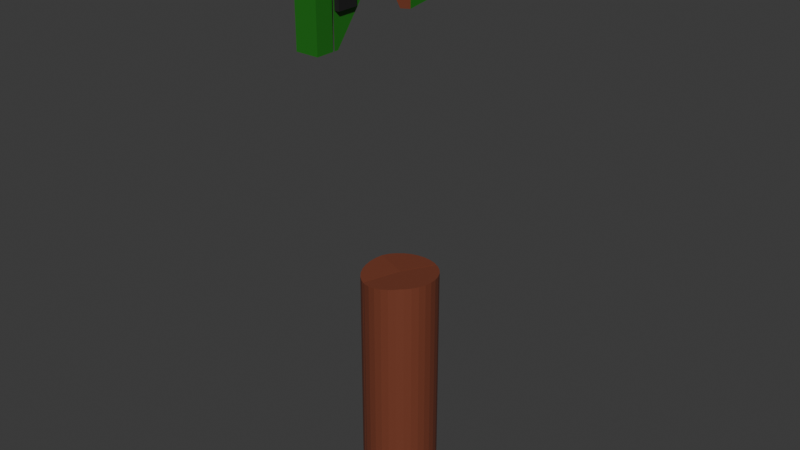 # Source: RAMmer_kaputt.blend  (saved by Blender 4.3.34; exported with 4.5.12 LTS)
import bpy
from mathutils import Matrix  # noqa: F401  (used for matrix-valued properties, if any)

bpy.ops.wm.read_factory_settings(use_empty=True)
scene = bpy.context.scene
scene.name = 'Scene'

# ---- collections
col_collection = bpy.data.collections.new('Collection'); scene.collection.children.link(col_collection)

# ---- materials (node trees are filled in below, after node groups)
mat_tree = bpy.data.materials.new('Tree')
mat_tree.diffuse_color = (0.1893, 0.04919, 0.02454, 1.0)
mat_green = bpy.data.materials.new('green')
mat_green.diffuse_color = (0.1254, 0.8, 0.06819, 1.0)
mat_gold = bpy.data.materials.new('gold')
mat_gold.diffuse_color = (0.8, 0.7429, 0.07013, 1.0)
mat_black = bpy.data.materials.new('black')
mat_black.diffuse_color = (0.03036, 0.03036, 0.03036, 1.0)

# ---- material node trees
mat_tree.use_nodes = True; mat_tree.node_tree.nodes.clear()
_N = mat_tree.node_tree.nodes; _L = mat_tree.node_tree.links
n0 = _N.new('ShaderNodeBsdfPrincipled'); n0.name = 'Principled BSDF'; n0.location = (10, 300)
n0.inputs[0].default_value = (0.1893, 0.04919, 0.02454, 1.0)
n1 = _N.new('ShaderNodeOutputMaterial'); n1.name = 'Material Output'; n1.location = (300, 300)
_L.new(n0.outputs[0], n1.inputs[0])
n1.is_active_output = True
mat_green.use_nodes = True; mat_green.node_tree.nodes.clear()
_N = mat_green.node_tree.nodes; _L = mat_green.node_tree.links
n0 = _N.new('ShaderNodeBsdfPrincipled'); n0.name = 'Principled BSDF'; n0.location = (10, 300)
n0.inputs[0].default_value = (0.02218, 0.1766, 0.01558, 1.0)
n0.inputs[2].default_value = 0.1147
n1 = _N.new('ShaderNodeOutputMaterial'); n1.name = 'Material Output'; n1.location = (300, 300)
_L.new(n0.outputs[0], n1.inputs[0])
n1.is_active_output = True
mat_gold.use_nodes = True; mat_gold.node_tree.nodes.clear()
_N = mat_gold.node_tree.nodes; _L = mat_gold.node_tree.links
n0 = _N.new('ShaderNodeBsdfPrincipled'); n0.name = 'Principled BSDF'; n0.location = (10, 300)
n0.inputs[0].default_value = (0.8002, 0.6055, 0.01245, 1.0)
n0.inputs[1].default_value = 0.4312
n0.inputs[2].default_value = 0.2339
n1 = _N.new('ShaderNodeOutputMaterial'); n1.name = 'Material Output'; n1.location = (300, 300)
_L.new(n0.outputs[0], n1.inputs[0])
n1.is_active_output = True
mat_black.use_nodes = True; mat_black.node_tree.nodes.clear()
_N = mat_black.node_tree.nodes; _L = mat_black.node_tree.links
n0 = _N.new('ShaderNodeBsdfPrincipled'); n0.name = 'Principled BSDF'; n0.location = (10, 300)
n0.inputs[0].default_value = (0.009334, 0.009334, 0.009334, 1.0)
n0.inputs[2].default_value = 0.7294
n1 = _N.new('ShaderNodeOutputMaterial'); n1.name = 'Material Output'; n1.location = (300, 300)
_L.new(n0.outputs[0], n1.inputs[0])
n1.is_active_output = True

# ---- world
world_world = bpy.data.worlds.new('World'); scene.world = world_world
world_world.use_nodes = True; world_world.node_tree.nodes.clear()
_N = world_world.node_tree.nodes; _L = world_world.node_tree.links
n0 = _N.new('ShaderNodeOutputWorld'); n0.name = 'World Output'; n0.location = (300, 300)
n1 = _N.new('ShaderNodeBackground'); n1.name = 'Background'; n1.location = (10, 300)
n1.inputs[0].default_value = (0.05088, 0.05088, 0.05088, 1.0)
_L.new(n1.outputs[0], n0.inputs[0])
n0.is_active_output = True
world_world.color = (0.05088, 0.05088, 0.05088)
world_world.sun_shadow_jitter_overblur = 0.0

# ---- meshes
me_rammer_rigid_cell_010 = bpy.data.meshes.new('RAMmer-rigid_cell.010')
me_rammer_rigid_cell_010.from_pydata([(-0.0147, -0.1143, -0.1178), (-0.04291, 0.1472, 0.09022), (0.00898, 0.1472, 0.09022), (-0.04696, 0.1877, 0.09022), (0.01304, 0.1877, 0.09022), (-0.04291, 0.1472, 0.1168), (0.00898, 0.1472, 0.1168), (0.01304, 0.0241, 0.09022), (0.01304, 0.1332, 0.02193), (0.01304, 0.07864, 0.02193), (0.01304, 0.0241, 0.02193), (0.01304, -0.03045, 0.02193), (0.01304, -0.08499, 0.02193), (0.01304, 0.07864, -0.06392), (0.01304, 0.0241, -0.06392), (0.01304, -0.03045, -0.06392), (0.01304, -0.08499, -0.06392), (0.02794, -0.08499, 0.02193), (0.02794, -0.08499, -0.06392), (0.02734, 0.0241, 0.02193), (0.02734, -0.03045, 0.02193), (0.02734, 0.0241, -0.06392), (0.02734, -0.03045, -0.06392), (0.02691, 0.1332, 0.02193), (0.02691, 0.07864, 0.02193), (0.02691, 0.07864, -0.06392), (-0.04696, -0.117, -0.06213), (-0.04696, -0.108, -0.07392), (-0.04696, -0.1169, 0.04321), (-0.04696, -0.0914, 0.07982), (0.01304, -0.1118, 0.0506), (0.01304, -0.09481, 0.07501), (-0.04291, -0.08407, 0.09022), (-0.04291, -0.06536, 0.1168), (0.00898, -0.0841, 0.09022), (-0.01837, -0.06537, 0.1168), (0.00898, -0.07192, 0.1075), (-0.04696, -0.09216, -0.09387), (0.01304, -0.112, -0.1146), (0.01304, -0.1119, -0.06392), (0.01304, -0.1118, 0.02193), (0.02794, -0.1107, -0.06392), (0.02794, -0.1106, 0.02193), (-0.04696, -0.07425, -0.1159), (-0.04696, -0.06425, -0.1146), (0.01304, -0.0767, -0.11), (0.00898, -0.06534, 0.1168), (-0.04696, -0.04678, -0.1123), (-0.04696, 0.1877, 0.03635), (0.02691, 0.111, -0.06392), (0.02691, 0.1332, -0.04986), (0.01304, 0.1877, -0.005587), (0.01304, 0.04922, -0.0934), (0.01304, 0.09572, -0.06392), (0.01304, 0.1332, -0.04017), (-0.04696, -0.117, -0.06213), (-0.04696, -0.108, -0.07392), (0.01304, -0.1118, 0.0506), (0.01304, -0.09481, 0.07501), (-0.04696, -0.1169, 0.04321), (-0.04696, -0.0914, 0.07982), (0.00898, -0.0841, 0.09022), (0.00898, -0.07192, 0.1075), (-0.04291, -0.06536, 0.1168), (-0.01837, -0.06537, 0.1168), (-0.04291, -0.08407, 0.09022), (-0.04696, -0.09216, -0.09387), (0.01304, -0.1119, -0.06392), (0.02794, -0.1107, -0.06392), (0.02794, -0.1106, 0.02193), (0.01304, -0.1118, 0.02193), (0.01304, -0.112, -0.1146), (-0.04696, -0.07425, -0.1159), (-0.04696, -0.06425, -0.1146), (0.01304, -0.0767, -0.11), (0.00898, -0.06534, 0.1168), (0.02691, 0.111, -0.06392), (0.02691, 0.1332, -0.04986), (0.01304, 0.09572, -0.06392), (0.01304, 0.04922, -0.0934), (-0.04696, -0.04678, -0.1123), (-0.04696, 0.1877, 0.03635), (0.01304, 0.1877, -0.005587), (0.01304, 0.1332, -0.04017)], [], [(0, 55, 56), (58, 60, 59, 57), (34, 62, 64, 63, 65, 60, 58), (66, 0, 56), (66, 72, 0), (71, 0, 72, 73, 74), (64, 62, 75), (76, 78, 79, 80, 81, 82, 83, 77), (74, 73, 80, 79), (4, 51, 48, 3), (2, 1, 5, 6), (37, 27, 26, 28, 29, 32, 3, 48, 47, 44, 43), (33, 5, 1, 32), (8, 9, 24, 23), (10, 11, 20, 19), (16, 12, 17, 18), (12, 11, 10, 7, 61, 31, 30, 40), (1, 2, 61, 7, 4, 3, 32), (2, 6, 46, 36, 61), (5, 33, 35, 46, 6), (14, 15, 11, 12, 16, 39, 38, 45, 52, 53, 13, 9, 8, 54, 51, 4, 7, 10), (68, 69, 70, 57, 59, 55, 0, 71, 67), (41, 18, 17, 42), (39, 16, 18, 41), (42, 17, 12, 40), (21, 19, 20, 22), (14, 10, 19, 21), (15, 14, 21, 22), (11, 15, 22, 20), (50, 23, 24, 25, 49), (23, 50, 54, 8), (25, 13, 53, 49), (9, 13, 25, 24)])
me_rammer_rigid_cell_010.polygons.foreach_set('material_index', [0, 0, 0, 0, 0, 0, 0, 0, 0, 1, 2, 1, 2, 3, 3, 3, 1, 1, 2, 2, 1, 0, 3, 3, 3, 3, 3, 3, 3, 3, 3, 3, 3])
_k = set([(26, 27), (26, 28), (27, 37), (28, 29), (29, 32), (30, 31), (30, 40), (31, 61), (32, 33), (33, 35), (34, 58), (34, 62), (35, 46), (36, 46), (36, 61), (37, 43), (38, 39), (38, 45), (39, 41), (40, 42), (41, 42), (43, 44), (44, 47), (45, 52), (47, 48), (48, 51), (49, 50), (49, 53), (50, 54), (51, 54), (52, 53), (55, 56), (55, 59), (56, 66), (57, 58), (57, 70), (59, 60), (60, 65), (62, 75), (63, 64), (63, 65), (64, 75), (66, 72), (67, 68), (67, 71), (68, 69), (69, 70), (71, 74), (72, 73), (73, 80), (74, 79), (76, 77), (76, 78), (77, 83), (78, 79), (80, 81), (81, 82), (82, 83)])
me_rammer_rigid_cell_010.attributes.new('sharp_edge', 'BOOLEAN', 'EDGE').data.foreach_set('value', [ (min(e.vertices), max(e.vertices)) in _k for e in me_rammer_rigid_cell_010.edges])
_uv = me_rammer_rigid_cell_010.uv_layers.new(name='UVMap')
_uv.uv.foreach_set('vector', [0.0, 0.0, 0.3613, 0.0, 0.2115, 0.2115, 1.0, 0.3999, 1.0, 0.5996, 0.2405, 0.0, 0.4934, 0.0, 0.4134, 0.2222, 0.4134, 0.0, 0.5044, 0.0, 0.5861, 0.1069, 0.5996, 0.466, 0.5996, 0.5996, 0.3999, 0.3999, 0.7875, 0.0, 1.0, 0.0, 1.0, 0.2115, 0.7875, 0.7875, 1.0, 0.2305, 1.0, 1.0, 1.0, 0.8128, 1.0, 1.0, 0.2305, 0.2305, 0.05085, 0.0, 0.3664, 0.0, 1.0, 0.4956, 1.0, 0.5866, 0.9084, 0.4949, 0.506, 0.08307, 0.5714, 0.09755, 0.6288, 0.0, 0.9485, 0.0, 0.6591, 0.492, 0.4579, 0.2906, 0.5252, 0.1762, 0.4787, 0.1296, 0.3664, 0.3664, 0.05085, 0.05085, 0.05151, 0.0, 0.3712, 0.0, 0.625, 0.5, 0.48, 0.5, 0.5264, 0.25, 0.625, 0.25, 0.6419, 0.5169, 0.8581, 0.5169, 0.8581, 0.5169, 0.6419, 0.5169, 0.4157, 0.1334, 0.4302, 0.1268, 0.4388, 0.123, 0.539, 0.1231, 0.606, 0.1337, 0.625, 0.1367, 0.625, 0.25, 0.5264, 0.25, 0.4023, 0.1523, 0.4006, 0.145, 0.3996, 0.1408, 0.8581, 0.6055, 0.8581, 0.5169, 0.8581, 0.5169, 0.8581, 0.6133, 0.5, 0.5227, 0.5, 0.5455, 0.5, 0.5455, 0.5, 0.5227, 0.5, 0.5682, 0.5, 0.5909, 0.5, 0.5909, 0.5, 0.5682, 0.4375, 0.6136, 0.5, 0.6136, 0.5, 0.6136, 0.4375, 0.6136, 0.5, 0.6136, 0.5, 0.5909, 0.5, 0.5682, 0.625, 0.5682, 0.625, 0.6133, 0.5972, 0.6177, 0.5525, 0.6248, 0.5, 0.6248, 0.8581, 0.5169, 0.6419, 0.5169, 0.625, 0.6133, 0.625, 0.5682, 0.625, 0.5, 0.875, 0.5, 0.8581, 0.6133, 0.6419, 0.5169, 0.6419, 0.5169, 0.6419, 0.6054, 0.6419, 0.6082, 0.6419, 0.6133, 0.8581, 0.5169, 0.8581, 0.6055, 0.7559, 0.6055, 0.6419, 0.6054, 0.6419, 0.5169, 0.4375, 0.5682, 0.4375, 0.5909, 0.5, 0.5909, 0.5, 0.6136, 0.4375, 0.6136, 0.4375, 0.6249, 0.4006, 0.6249, 0.404, 0.6102, 0.416, 0.5577, 0.4375, 0.5383, 0.4375, 0.5455, 0.5, 0.5455, 0.5, 0.5227, 0.4548, 0.5227, 0.48, 0.5, 0.625, 0.5, 0.625, 0.5682, 0.5, 0.5682, 0.7094, 0.7055, 0.5134, 0.1849, 0.572, 0.1738, 0.5066, 0.0, 0.7595, 0.0, 1.0, 0.6387, 1.0, 1.0, 0.8128, 0.8128, 0.768, 0.6943, 0.4375, 0.6243, 0.4375, 0.6136, 0.5, 0.6136, 0.5, 0.6243, 0.4375, 0.6249, 0.4375, 0.6136, 0.4375, 0.6136, 0.4375, 0.6243, 0.5, 0.6243, 0.5, 0.6136, 0.5, 0.6136, 0.5, 0.6248, 0.4375, 0.5682, 0.5, 0.5682, 0.5, 0.5909, 0.4375, 0.5909, 0.4375, 0.5682, 0.5, 0.5682, 0.5, 0.5682, 0.4375, 0.5682, 0.4375, 0.5909, 0.4375, 0.5682, 0.4375, 0.5682, 0.4375, 0.5909, 0.5, 0.5909, 0.4375, 0.5909, 0.4375, 0.5909, 0.5, 0.5909, 0.4477, 0.5227, 0.5, 0.5227, 0.5, 0.5455, 0.4375, 0.5455, 0.4375, 0.532, 0.5, 0.5227, 0.4477, 0.5227, 0.4548, 0.5227, 0.5, 0.5227, 0.4375, 0.5455, 0.4375, 0.5455, 0.4375, 0.5383, 0.4375, 0.532, 0.5, 0.5455, 0.4375, 0.5455, 0.4375, 0.5455, 0.5, 0.5455])
me_rammer_rigid_cell_010.materials.append(mat_tree)
me_rammer_rigid_cell_010.materials.append(mat_green)
me_rammer_rigid_cell_010.materials.append(mat_gold)
me_rammer_rigid_cell_010.materials.append(mat_black)
me_rammer_rigid_cell_010.update()
me_rammer_rigid_cell_010.normals_split_custom_set([tuple(v) for v in zip(*[iter([-0.6991, -0.5691, -0.4329, -0.6991, -0.5691, -0.4329, -0.6991, -0.5691, -0.4329, -0.0009007, -0.8205, 0.5716, -0.0009007, -0.8205, 0.5716, -0.0009007, -0.8205, 0.5716, -0.0009007, -0.8205, 0.5716, -0.0003991, -0.8176, 0.5758, -0.0003991, -0.8176, 0.5758, -0.0003991, -0.8176, 0.5758, -0.0003991, -0.8176, 0.5758, -0.0003991, -0.8176, 0.5758, -0.0003991, -0.8176, 0.5758, -0.0003991, -0.8176, 0.5758, -0.7064, -0.554, -0.4405, -0.7064, -0.554, -0.4405, -0.7064, -0.554, -0.4405, -0.707, -0.5489, -0.4459, -0.707, -0.5489, -0.4459, -0.707, -0.5489, -0.4459, 0.1024, 0.1275, -0.9865, 0.1024, 0.1275, -0.9865, 0.1024, 0.1275, -0.9865, 0.1024, 0.1275, -0.9865, 0.1024, 0.1275, -0.9865, 0.001028, -0.8156, 0.5786, 0.001028, -0.8156, 0.5786, 0.001028, -0.8156, 0.5786, -0.5083, 0.4611, -0.7273, -0.5083, 0.4611, -0.7273, -0.5083, 0.4611, -0.7273, -0.5083, 0.4611, -0.7273, -0.5083, 0.4611, -0.7273, -0.5083, 0.4611, -0.7273, -0.5083, 0.4611, -0.7273, -0.5083, 0.4611, -0.7273, 0.1029, 0.1301, -0.9861, 0.1029, 0.1301, -0.9861, 0.1029, 0.1301, -0.9861, 0.1029, 0.1301, -0.9861, 0.0, 1.0, 0.0, 0.0, 1.0, 0.0, 0.0, 1.0, 0.0, 0.0, 1.0, 0.0, 0.0, 1.0, 0.0, 0.0, 1.0, 0.0, 0.0, 1.0, 0.0, 0.0, 1.0, 0.0, -0.9999, -0.0004956, 0.0133, -0.9999, -0.0004956, 0.0133, -0.9999, -0.0004956, 0.0133, -0.9999, -0.0004956, 0.0133, -0.9999, -0.0004956, 0.0133, -0.9999, -0.0004956, 0.0133, -0.9999, -0.0004956, 0.0133, -0.9999, -0.0004956, 0.0133, -0.9999, -0.0004956, 0.0133, -0.9999, -0.0004956, 0.0133, -0.9999, -0.0004956, 0.0133, -1.0, 0.0, 0.0, -1.0, 0.0, 0.0, -1.0, 0.0, 0.0, -1.0, 0.0, 0.0, 0.0, 0.0, 1.0, 0.0, 0.0, 1.0, 0.0, 0.0, 1.0, 0.0, 0.0, 1.0, 0.0, 0.0, 1.0, 0.0, 0.0, 1.0, 0.0, 0.0, 1.0, 0.0, 0.0, 1.0, 0.0, 1.0, 0.0, 0.0, 1.0, 0.0, 0.0, 1.0, 0.0, 0.0, 1.0, 0.0, 0.9996, -0.003531, 0.02761, 0.9996, -0.003531, 0.02761, 0.9996, -0.003531, 0.02761, 0.9996, -0.003531, 0.02761, 0.9996, -0.003531, 0.02761, 0.9996, -0.003531, 0.02761, 0.9996, -0.003531, 0.02761, 0.9996, -0.003531, 0.02761, 0.0, 0.0, 1.0, 0.0, 0.0, 1.0, 0.0, 0.0, 1.0, 0.0, 0.0, 1.0, 0.0, 0.0, 1.0, 0.0, 0.0, 1.0, 0.0, 0.0, 1.0, 1.0, 0.0, 0.0, 1.0, 0.0, 0.0, 1.0, 0.0, 0.0, 1.0, 0.0, 0.0, 1.0, 0.0, 0.0, 0.0, 0.0, 1.0, 0.0, 0.0, 1.0, 0.0, 0.0, 1.0, 0.0, 0.0, 1.0, 0.0, 0.0, 1.0, 1.0, 0.0, 0.0, 1.0, 0.0, 0.0, 1.0, 0.0, 0.0, 1.0, 0.0, 0.0, 1.0, 0.0, 0.0, 1.0, 0.0, 0.0, 1.0, 0.0, 0.0, 1.0, 0.0, 0.0, 1.0, 0.0, 0.0, 1.0, 0.0, 0.0, 1.0, 0.0, 0.0, 1.0, 0.0, 0.0, 1.0, 0.0, 0.0, 1.0, 0.0, 0.0, 1.0, 0.0, 0.0, 1.0, 0.0, 0.0, 1.0, 0.0, 0.0, 1.0, 0.0, 0.0, 0.08428, -0.9964, 0.0009227, 0.08428, -0.9964, 0.0009227, 0.08428, -0.9964, 0.0009227, 0.08428, -0.9964, 0.0009227, 0.08428, -0.9964, 0.0009227, 0.08428, -0.9964, 0.0009227, 0.08428, -0.9964, 0.0009227, 0.08428, -0.9964, 0.0009227, 0.08428, -0.9964, 0.0009227, 1.0, 0.0, 0.0, 1.0, 0.0, 0.0, 1.0, 0.0, 0.0, 1.0, 0.0, 0.0, -2.971e-07, 0.0, -1.0, -2.971e-07, 0.0, -1.0, -2.971e-07, 0.0, -1.0, -2.971e-07, 0.0, -1.0, 0.0, 0.0, 1.0, 0.0, 0.0, 1.0, 0.0, 0.0, 1.0, 0.0, 0.0, 1.0, 1.0, 0.0, 0.0, 1.0, 0.0, 0.0, 1.0, 0.0, 0.0, 1.0, 0.0, 0.0, 0.0, 1.0, 0.0, 0.0, 1.0, 0.0, 0.0, 1.0, 0.0, 0.0, 1.0, 0.0, 0.0, 0.0, -1.0, 0.0, 0.0, -1.0, 0.0, 0.0, -1.0, 0.0, 0.0, -1.0, 0.0, -1.0, 0.0, 0.0, -1.0, 0.0, 0.0, -1.0, 0.0, 0.0, -1.0, 0.0, 1.0, 5.143e-08, 0.0, 1.0, 5.143e-08, 0.0, 1.0, 5.143e-08, 0.0, 1.0, 5.143e-08, 0.0, 1.0, 5.143e-08, 0.0, 0.0, 1.0, 0.0, 0.0, 1.0, 0.0, 0.0, 1.0, 0.0, 0.0, 1.0, 0.0, -3.396e-07, 0.0, -1.0, -3.396e-07, 0.0, -1.0, -3.396e-07, 0.0, -1.0, -3.396e-07, 0.0, -1.0, 0.0, -1.0, 0.0, 0.0, -1.0, 0.0, 0.0, -1.0, 0.0, 0.0, -1.0, 0.0])] * 3)])
me_rammer_rigid_cell_011 = bpy.data.meshes.new('RAMmer-rigid_cell.011')
me_rammer_rigid_cell_011.from_pydata([(0.003991, 0.05709, 0.02755), (0.003991, 0.002544, 0.02755), (0.003991, -0.052, 0.02755), (0.003991, 0.002544, -0.05831), (0.003991, -0.052, -0.05831), (0.01626, 0.002544, 0.02755), (0.01626, -0.052, 0.02755), (0.01626, 0.002544, -0.05831), (0.01626, -0.052, -0.05831), (0.01774, 0.05709, 0.02755), (-0.05601, 0.009975, 0.07646), (-0.003947, -0.0476, 0.1224), (-0.05601, 0.08773, 0.01422), (-6.652e-05, -0.01442, 0.09583), (0.01774, 0.08175, 0.01881), (0.01774, 0.07083, 0.02755), (0.003991, 0.07088, 0.02755), (0.003991, -0.05629, 0.09583), (0.003991, -0.05565, -0.1442), (-6.652e-05, -0.05181, 0.09583), (-6.652e-05, -0.05188, 0.1224), (-0.05601, 0.01041, -0.0844), (-0.007704, -0.04274, -0.1442), (0.003991, -0.04426, -0.1442), (0.003991, 0.002544, -0.08448), (0.003991, 0.05709, -0.01492), (0.01774, 0.05709, -0.01264), (0.01774, 0.07083, 0.02755), (0.003991, 0.07088, 0.02755), (0.01774, 0.08175, 0.01881), (-0.05601, 0.009975, 0.07646), (-0.05601, 0.08773, 0.01422), (0.003991, -0.05565, -0.1442), (0.003991, -0.05629, 0.09583), (-6.652e-05, -0.05181, 0.09583), (-6.652e-05, -0.05188, 0.1224), (-0.003947, -0.0476, 0.1224), (-0.05601, 0.01041, -0.0844), (-6.652e-05, -0.01442, 0.09583), (-0.007704, -0.04274, -0.1442), (0.01774, 0.05709, -0.01264), (0.003991, 0.05709, -0.01492), (0.003991, 0.002544, -0.08448), (0.003991, -0.04426, -0.1442)], [], [(27, 29, 31, 30, 36, 13, 28), (32, 17, 34, 35, 36, 30, 37, 39), (40, 41, 42, 43, 39, 37, 31, 29), (38, 33, 18, 23, 24, 3, 4, 2, 1, 0, 16), (38, 19, 33), (21, 10, 12), (25, 0, 1, 3, 24), (22, 23, 18), (3, 1, 5, 7), (19, 38, 11, 20), (7, 5, 6, 8), (4, 3, 7, 8), (2, 4, 8, 6), (1, 2, 6, 5), (15, 9, 26, 14), (26, 9, 0, 25), (16, 0, 9, 15)])
me_rammer_rigid_cell_011.polygons.foreach_set('material_index', [0, 0, 0, 1, 1, 1, 1, 1, 3, 2, 3, 3, 3, 3, 3, 3, 3])
_k = set([(10, 12), (10, 21), (11, 20), (11, 38), (12, 21), (13, 28), (13, 36), (14, 15), (14, 26), (15, 16), (16, 38), (17, 32), (17, 34), (18, 22), (18, 33), (19, 20), (19, 33), (22, 23), (23, 24), (24, 25), (25, 26), (27, 28), (27, 29), (29, 40), (30, 31), (30, 37), (31, 37), (32, 39), (34, 35), (35, 36), (39, 43), (40, 41), (41, 42), (42, 43)])
me_rammer_rigid_cell_011.attributes.new('sharp_edge', 'BOOLEAN', 'EDGE').data.foreach_set('value', [ (min(e.vertices), max(e.vertices)) in _k for e in me_rammer_rigid_cell_011.edges])
_uv = me_rammer_rigid_cell_011.uv_layers.new(name='UVMap')
_uv.uv.foreach_set('vector', [0.4561, 0.05759, 0.4144, 0.0, 0.703, 0.0, 1.0, 0.4103, 0.9837, 0.6902, 0.8398, 0.5134, 0.514, 0.06323, 0.6049, 0.03691, 0.7188, 0.6491, 0.6985, 0.6363, 0.7111, 0.704, 0.6918, 0.6918, 0.4103, 0.4103, 0.334, 0.0, 0.5466, 0.0, 0.8935, 0.4909, 0.8887, 0.4328, 0.6531, 0.2233, 0.4509, 0.04358, 0.4534, 0.0, 0.666, 0.0, 1.0, 0.297, 1.0, 0.5856, 0.625, 0.7116, 0.625, 0.7291, 0.375, 0.7288, 0.375, 0.724, 0.4185, 0.7045, 0.4375, 0.7045, 0.4375, 0.7273, 0.5, 0.7273, 0.5, 0.7045, 0.5, 0.6818, 0.5, 0.6761, 0.6419, 0.7116, 0.6419, 0.7272, 0.625, 0.7291, 0.4185, 0.04873, 0.5895, 0.04855, 0.4903, 0.08095, 0.4691, 0.6818, 0.5, 0.6818, 0.5, 0.7045, 0.4375, 0.7045, 0.4185, 0.7045, 0.3263, 0.7234, 0.375, 0.724, 0.375, 0.7288, 0.4375, 0.7045, 0.5, 0.7045, 0.5, 0.7045, 0.4375, 0.7045, 0.6419, 0.7272, 0.6419, 0.7116, 0.6419, 0.7254, 0.6419, 0.7272, 0.4375, 0.7045, 0.5, 0.7045, 0.5, 0.7273, 0.4375, 0.7273, 0.4375, 0.7273, 0.4375, 0.7045, 0.4375, 0.7045, 0.4375, 0.7273, 0.5, 0.7273, 0.4375, 0.7273, 0.4375, 0.7273, 0.5, 0.7273, 0.5, 0.7045, 0.5, 0.7273, 0.5, 0.7273, 0.5, 0.7045, 0.5, 0.6761, 0.5, 0.6818, 0.4707, 0.6818, 0.4936, 0.6715, 0.4707, 0.6818, 0.5, 0.6818, 0.5, 0.6818, 0.4691, 0.6818, 0.5, 0.6761, 0.5, 0.6818, 0.5, 0.6818, 0.5, 0.6761])
me_rammer_rigid_cell_011.materials.append(mat_tree)
me_rammer_rigid_cell_011.materials.append(mat_green)
me_rammer_rigid_cell_011.materials.append(mat_gold)
me_rammer_rigid_cell_011.materials.append(mat_black)
me_rammer_rigid_cell_011.update()
me_rammer_rigid_cell_011.normals_split_custom_set([tuple(v) for v in zip(*[iter([0.002126, 0.6249, 0.7807, 0.002126, 0.6249, 0.7807, 0.002126, 0.6249, 0.7807, 0.002126, 0.6249, 0.7807, 0.002126, 0.6249, 0.7807, 0.002126, 0.6249, 0.7807, 0.002126, 0.6249, 0.7807, -0.741, -0.6715, -0.001799, -0.741, -0.6715, -0.001799, -0.741, -0.6715, -0.001799, -0.741, -0.6715, -0.001799, -0.741, -0.6715, -0.001799, -0.741, -0.6715, -0.001799, -0.741, -0.6715, -0.001799, -0.741, -0.6715, -0.001799, 0.1017, 0.7828, -0.6139, 0.1017, 0.7828, -0.6139, 0.1017, 0.7828, -0.6139, 0.1017, 0.7828, -0.6139, 0.1017, 0.7828, -0.6139, 0.1017, 0.7828, -0.6139, 0.1017, 0.7828, -0.6139, 0.1017, 0.7828, -0.6139, 0.9995, 0.01425, 0.02654, 0.9995, 0.01425, 0.02654, 0.9995, 0.01425, 0.02654, 0.9995, 0.01425, 0.02654, 0.9995, 0.01425, 0.02654, 0.9995, 0.01425, 0.02654, 0.9995, 0.01425, 0.02654, 0.9995, 0.01425, 0.02654, 0.9995, 0.01425, 0.02654, 0.9995, 0.01425, 0.02654, 0.9995, 0.01425, 0.02654, -4.22e-06, 0.0, 1.0, -4.22e-06, 0.0, 1.0, -4.22e-06, 0.0, 1.0, -1.0, 0.0, 0.0, -1.0, 0.0, 0.0, -1.0, 0.0, 0.0, 1.0, -1.727e-09, 0.0, 1.0, -1.727e-09, 0.0, 1.0, -1.727e-09, 0.0, 1.0, -1.727e-09, 0.0, 1.0, -1.727e-09, 0.0, 0.0, 0.0, -1.0, 0.0, 0.0, -1.0, 0.0, 0.0, -1.0, 0.0, 1.0, 0.0, 0.0, 1.0, 0.0, 0.0, 1.0, 0.0, 0.0, 1.0, 0.0, 0.9873, 0.09193, 0.1296, 0.9873, 0.09193, 0.1296, 0.9873, 0.09193, 0.1296, 0.9873, 0.09193, 0.1296, 1.0, 0.0, 0.0, 1.0, 0.0, 0.0, 1.0, 0.0, 0.0, 1.0, 0.0, 0.0, 0.0, 0.0, -1.0, 0.0, 0.0, -1.0, 0.0, 0.0, -1.0, 0.0, 0.0, -1.0, 0.0, -1.0, 0.0, 0.0, -1.0, 0.0, 0.0, -1.0, 0.0, 0.0, -1.0, 0.0, 0.0, 0.0, 1.0, 0.0, 0.0, 1.0, 0.0, 0.0, 1.0, 0.0, 0.0, 1.0, 1.0, 0.0, 0.0, 1.0, 0.0, 0.0, 1.0, 0.0, 0.0, 1.0, 0.0, 0.0, 0.0, -1.0, 0.0, 0.0, -1.0, 0.0, 0.0, -1.0, 0.0, 0.0, -1.0, 0.0, 0.0, 0.0, 1.0, 0.0, 0.0, 1.0, 0.0, 0.0, 1.0, 0.0, 0.0, 1.0])] * 3)])
me_rammer_rigid_cell_001 = bpy.data.meshes.new('RAMmer-rigid_cell.001')
me_rammer_rigid_cell_001.from_pydata([(0.04239, 0.07809, -0.357), (0.0619, 0.07616, -0.357), (0.07666, 0.04459, 0.291), (0.04147, -0.02109, 0.2923), (0.08065, 0.07047, -0.357), (-0.01317, -0.1051, -0.357), (-0.02832, -0.09263, -0.357), (-0.04076, -0.07747, -0.357), (-0.05, -0.06018, -0.357), (-0.05569, -0.04142, -0.357), (-0.05761, -0.02191, -0.357), (-0.05569, -0.002406, -0.357), (-0.05, 0.01635, -0.357), (-0.04076, 0.03364, -0.357), (-0.02832, 0.0488, -0.357), (-0.01317, 0.06123, -0.357), (0.004118, 0.07047, -0.357), (0.02288, 0.07616, -0.357), (-0.005108, -0.1094, 0.03134), (-0.005448, -0.1092, -0.357), (0.08859, 0.06623, -0.357), (0.08875, 0.06615, -0.1765), (-0.005277, -0.1093, 0.2673), (0.08842, 0.06632, 0.2759), (-0.00535, -0.1092, 0.2762), (0.0883, 0.06638, 0.2904), (-0.005446, -0.1092, 0.2815), (-0.05761, -0.02191, 0.2862), (-0.05, -0.06018, 0.2832), (-0.05569, -0.04142, 0.2846), (-0.05569, -0.002406, 0.2881), (-0.01317, -0.1051, 0.2814), (-0.02832, -0.09263, 0.2816), (-0.04076, -0.07747, 0.2822), (-0.05, 0.01635, 0.2902), (-0.03071, 0.04589, 0.2901), (0.004118, 0.07047, 0.2897), (-0.01317, 0.06123, 0.2898), (0.08065, 0.07047, 0.2903), (0.04239, 0.07809, 0.2897), (0.0619, 0.07616, 0.29), (0.02288, 0.07616, 0.2896), (-0.04076, 0.03364, 0.2903), (0.08859, 0.06623, -0.357), (0.08875, 0.06615, -0.1765), (-0.005108, -0.1094, 0.03134), (-0.005448, -0.1092, -0.357), (0.08842, 0.06632, 0.2759), (-0.005277, -0.1093, 0.2673), (-0.00535, -0.1092, 0.2762), (0.0883, 0.06638, 0.2904), (-0.005446, -0.1092, 0.2815), (-0.05, 0.01635, 0.2902), (-0.04076, 0.03364, 0.2903), (-0.05569, -0.002406, 0.2881), (-0.05761, -0.02191, 0.2862), (-0.05569, -0.04142, 0.2846), (-0.05, -0.06018, 0.2832), (-0.04076, -0.07747, 0.2822), (-0.02832, -0.09263, 0.2816), (-0.01317, -0.1051, 0.2814), (0.08065, 0.07047, 0.2903), (0.004118, 0.07047, 0.2897), (-0.01317, 0.06123, 0.2898), (0.0619, 0.07616, 0.29), (0.04239, 0.07809, 0.2897), (0.02288, 0.07616, 0.2896), (-0.03071, 0.04589, 0.2901)], [], [(43, 44, 45, 46), (44, 47, 48, 45), (2, 49, 48, 47, 50), (2, 3, 51, 49), (52, 54, 55, 56, 57, 58, 59, 60, 51, 3), (62, 63, 35, 2, 50, 61, 64, 65, 66), (53, 52, 3, 2, 35), (7, 6, 32, 33), (10, 9, 29, 27), (4, 1, 40, 38), (31, 5, 19, 18, 22, 24, 26), (9, 8, 28, 29), (14, 13, 42, 67), (32, 6, 5, 31), (8, 7, 33, 28), (21, 20, 4, 38, 25, 23), (1, 0, 39, 40), (12, 11, 30, 34), (13, 12, 34, 42), (17, 16, 36, 41), (0, 17, 41, 39), (15, 14, 67, 37), (11, 10, 27, 30), (9, 10, 11, 12, 13, 14, 15, 16, 17, 0, 1, 4, 20, 19, 5, 6, 7, 8), (16, 15, 37, 36)])
_k = set([(18, 19), (18, 22), (19, 20), (20, 21), (21, 23), (22, 24), (23, 25), (24, 26), (25, 38), (26, 31), (27, 29), (27, 30), (28, 29), (28, 33), (30, 34), (31, 32), (32, 33), (34, 42), (35, 53), (35, 63), (36, 37), (36, 41), (37, 67), (38, 40), (39, 40), (39, 41), (42, 67), (43, 44), (43, 46), (44, 47), (45, 46), (45, 48), (47, 50), (48, 49), (49, 51), (50, 61), (51, 60), (52, 53), (52, 54), (54, 55), (55, 56), (56, 57), (57, 58), (58, 59), (59, 60), (61, 64), (62, 63), (62, 66), (64, 65), (65, 66)])
me_rammer_rigid_cell_001.attributes.new('sharp_edge', 'BOOLEAN', 'EDGE').data.foreach_set('value', [ (min(e.vertices), max(e.vertices)) in _k for e in me_rammer_rigid_cell_001.edges])
_uv = me_rammer_rigid_cell_001.uv_layers.new(name='UVMap')
_uv.uv.foreach_set('vector', [0.7283, 0.07465, 1.0, 0.3464, 1.0, 0.6591, 0.4156, 0.07463, 0.3464, 0.3464, 1.0, 0.346, 1.0, 0.6589, 0.6591, 0.6591, 1.0, 0.0, 1.0, 0.4455, 0.6589, 0.6589, 0.346, 0.346, 0.8991, 0.0, 0.0, 0.0, 1.0, 0.0, 1.0, 0.3151, 0.4455, 0.4455, 0.6149, 0.01241, 0.6531, 0.07385, 0.666, 0.1325, 0.653, 0.1861, 0.6147, 0.2326, 0.5525, 0.2702, 0.4689, 0.2975, 0.367, 0.3133, 0.3151, 0.3151, 0.0, 0.0, 0.9122, 0.4627, 0.9454, 0.4227, 1.0, 0.4162, 1.0, 1.0, 0.9188, 0.9188, 0.909, 0.8736, 0.8898, 0.7404, 0.8839, 0.6247, 0.8914, 0.5309, 0.3974, 0.2103, 0.3975, 0.0, 1.0, 0.0, 1.0, 1.0, 0.4162, 0.4162, 0.3438, 0.5, 0.375, 0.5, 0.375, 0.7456, 0.3438, 0.7458, 0.25, 0.5, 0.2812, 0.5, 0.2812, 0.7468, 0.25, 0.7474, 0.9375, 0.5, 0.9688, 0.5, 0.9688, 0.7488, 0.9375, 0.749, 0.4062, 0.7455, 0.4062, 0.5, 0.4202, 0.5, 0.4208, 0.6494, 0.4205, 0.7401, 0.4204, 0.7436, 0.4202, 0.7456, 0.2812, 0.5, 0.3125, 0.5, 0.3125, 0.7462, 0.2812, 0.7468, 0.125, 0.5, 0.1562, 0.5, 0.1562, 0.749, 0.125, 0.7489, 0.375, 0.7456, 0.375, 0.5, 0.4062, 0.5, 0.4062, 0.7455, 0.3125, 0.5, 0.3438, 0.5, 0.3438, 0.7458, 0.3125, 0.7462, 0.9229, 0.5694, 0.9232, 0.5, 0.9375, 0.5, 0.9375, 0.749, 0.9237, 0.749, 0.9235, 0.7434, 0.9688, 0.5, 1.0, 0.5, 1.0, 0.7488, 0.9688, 0.7488, 0.1875, 0.5, 0.2188, 0.5, 0.2188, 0.7481, 0.1875, 0.7489, 0.1562, 0.5, 0.1875, 0.5, 0.1812, 0.7491, 0.1562, 0.749, 0.03125, 0.5, 0.0625, 0.5, 0.0625, 0.7487, 0.03125, 0.7487, 0.0, 0.5, 0.03125, 0.5, 0.03125, 0.7487, 0.0, 0.7488, 0.09375, 0.5, 0.125, 0.5, 0.125, 0.7489, 0.09375, 0.7488, 0.2188, 0.5, 0.25, 0.5, 0.25, 0.7474, 0.2188, 0.7481, 0.5146, 0.2032, 0.51, 0.25, 0.5146, 0.2968, 0.5283, 0.3418, 0.5504, 0.3833, 0.5803, 0.4197, 0.6167, 0.4496, 0.6582, 0.4717, 0.7032, 0.4854, 0.75, 0.49, 0.7968, 0.4854, 0.8418, 0.4717, 0.8609, 0.4616, 0.6352, 0.04054, 0.6167, 0.05045, 0.5803, 0.08029, 0.5504, 0.1167, 0.5283, 0.1582, 0.0625, 0.5, 0.09375, 0.5, 0.09375, 0.7488, 0.0625, 0.7487])
me_rammer_rigid_cell_001.materials.append(mat_tree)
me_rammer_rigid_cell_001.materials.append(mat_green)
me_rammer_rigid_cell_001.materials.append(mat_gold)
me_rammer_rigid_cell_001.materials.append(mat_black)
me_rammer_rigid_cell_001.update()
me_rammer_rigid_cell_001.normals_split_custom_set([tuple(v) for v in zip(*[iter([0.8814, -0.4725, -0.0009937, 0.8814, -0.4725, -0.0009937, 0.8814, -0.4725, -0.0009937, 0.8814, -0.4725, -0.0009937, 0.8822, -0.4708, 0.0008116, 0.8822, -0.4708, 0.0008116, 0.8822, -0.4708, 0.0008116, 0.8822, -0.4708, 0.0008116, 0.882, -0.4711, 0.009292, 0.882, -0.4711, 0.009292, 0.882, -0.4711, 0.009292, 0.882, -0.4711, 0.009292, 0.882, -0.4711, 0.009292, 0.8814, -0.4719, 0.02084, 0.8814, -0.4719, 0.02084, 0.8814, -0.4719, 0.02084, 0.8814, -0.4719, 0.02084, -0.06027, -0.09029, 0.9941, -0.06027, -0.09029, 0.9941, -0.06027, -0.09029, 0.9941, -0.06027, -0.09029, 0.9941, -0.06027, -0.09029, 0.9941, -0.06027, -0.09029, 0.9941, -0.06027, -0.09029, 0.9941, -0.06027, -0.09029, 0.9941, -0.06027, -0.09029, 0.9941, -0.06027, -0.09029, 0.9941, -0.007868, 0.02871, 0.9996, -0.007868, 0.02871, 0.9996, -0.007868, 0.02871, 0.9996, -0.007868, 0.02871, 0.9996, -0.007868, 0.02871, 0.9996, -0.007868, 0.02871, 0.9996, -0.007868, 0.02871, 0.9996, -0.007868, 0.02871, 0.9996, -0.007868, 0.02871, 0.9996, -0.0106, 0.02051, 0.9997, -0.0106, 0.02051, 0.9997, -0.0106, 0.02051, 0.9997, -0.0106, 0.02051, 0.9997, -0.0106, 0.02051, 0.9997, -0.773, -0.6344, 0.0, -0.773, -0.6344, 0.0, -0.773, -0.6344, 0.0, -0.773, -0.6344, 0.0, -0.9952, -0.09802, 0.0, -0.9952, -0.09802, 0.0, -0.9952, -0.09802, 0.0, -0.9952, -0.09802, 0.0, 0.2903, 0.9569, 0.0, 0.2903, 0.9569, 0.0, 0.2903, 0.9569, 0.0, 0.2903, 0.9569, 0.0, -0.4714, -0.8819, 1.269e-09, -0.4714, -0.8819, 1.269e-09, -0.4714, -0.8819, 1.269e-09, -0.4714, -0.8819, 1.269e-09, -0.4714, -0.8819, 1.269e-09, -0.4714, -0.8819, 1.269e-09, -0.4714, -0.8819, 1.269e-09, -0.9569, -0.2903, 0.0, -0.9569, -0.2903, 0.0, -0.9569, -0.2903, 0.0, -0.9569, -0.2903, 0.0, -0.773, 0.6344, -5.075e-09, -0.773, 0.6344, -5.075e-09, -0.773, 0.6344, -5.075e-09, -0.773, 0.6344, -5.075e-09, -0.6344, -0.773, 0.0, -0.6344, -0.773, 0.0, -0.6344, -0.773, 0.0, -0.6344, -0.773, 0.0, -0.8819, -0.4714, 0.0, -0.8819, -0.4714, 0.0, -0.8819, -0.4714, 0.0, -0.8819, -0.4714, 0.0, 0.4714, 0.8819, 4.208e-09, 0.4714, 0.8819, 4.208e-09, 0.4714, 0.8819, 4.208e-09, 0.4714, 0.8819, 4.208e-09, 0.4714, 0.8819, 4.208e-09, 0.4714, 0.8819, 4.208e-09, 0.09802, 0.9952, 0.0, 0.09802, 0.9952, 0.0, 0.09802, 0.9952, 0.0, 0.09802, 0.9952, 0.0, -0.9569, 0.2903, 0.0, -0.9569, 0.2903, 0.0, -0.9569, 0.2903, 0.0, -0.9569, 0.2903, 0.0, -0.8819, 0.4714, 0.0, -0.8819, 0.4714, 0.0, -0.8819, 0.4714, 0.0, -0.8819, 0.4714, 0.0, -0.2903, 0.9569, 0.0, -0.2903, 0.9569, 0.0, -0.2903, 0.9569, 0.0, -0.2903, 0.9569, 0.0, -0.09802, 0.9952, 0.0, -0.09802, 0.9952, 0.0, -0.09802, 0.9952, 0.0, -0.09802, 0.9952, 0.0, -0.6475, 0.762, 0.0005185, -0.6475, 0.762, 0.0005185, -0.6475, 0.762, 0.0005185, -0.6475, 0.762, 0.0005185, -0.9952, 0.09802, 0.0, -0.9952, 0.09802, 0.0, -0.9952, 0.09802, 0.0, -0.9952, 0.09802, 0.0, 2.415e-07, 0.0, -1.0, 2.415e-07, 0.0, -1.0, 2.415e-07, 0.0, -1.0, 2.415e-07, 0.0, -1.0, 2.415e-07, 0.0, -1.0, 2.415e-07, 0.0, -1.0, 2.415e-07, 0.0, -1.0, 2.415e-07, 0.0, -1.0, 2.415e-07, 0.0, -1.0, 2.415e-07, 0.0, -1.0, 2.415e-07, 0.0, -1.0, 2.415e-07, 0.0, -1.0, 2.415e-07, 0.0, -1.0, 2.415e-07, 0.0, -1.0, 2.415e-07, 0.0, -1.0, 2.415e-07, 0.0, -1.0, 2.415e-07, 0.0, -1.0, 2.415e-07, 0.0, -1.0, -0.4714, 0.8819, 0.0, -0.4714, 0.8819, 0.0, -0.4714, 0.8819, 0.0, -0.4714, 0.8819, 0.0])] * 3)])
me_rammer_rigid_cell_002 = bpy.data.meshes.new('RAMmer-rigid_cell.002')
me_rammer_rigid_cell_002.from_pydata([(-0.03003, -0.05174, -0.1733), (-0.02598, -0.01117, 0.06675), (0.02997, -0.05174, -0.1733), (0.02591, -0.01117, 0.06675), (-0.03003, -0.05174, 0.06675), (0.02997, -0.05174, 0.06675), (-0.02598, -0.01117, 0.09332), (0.02591, -0.01117, 0.09332), (-0.03003, 0.0325, -0.1733), (0.0149, 0.01212, -0.1733), (-0.03003, 0.06162, -0.1175), (0.02997, -0.00445, -0.1733), (0.02591, 0.0004138, 0.06675), (0.02997, -0.004047, 0.06675), (0.02591, 0.0004584, 0.09332), (0.01971, 0.007278, 0.09332), (-0.03003, 0.0619, 0.04986), (-0.03003, 0.05134, 0.06675), (-0.02598, 0.0325, 0.09332), (-0.03003, 0.0325, -0.1733), (-0.03003, 0.06162, -0.1175), (0.0149, 0.01212, -0.1733), (0.02591, 0.0004584, 0.09332), (0.01971, 0.007278, 0.09332), (0.02591, 0.0004138, 0.06675), (0.02997, -0.004047, 0.06675), (0.02997, -0.00445, -0.1733), (-0.03003, 0.0619, 0.04986), (-0.02598, 0.0325, 0.09332), (-0.03003, 0.05134, 0.06675)], [], [(19, 20, 21), (22, 24, 25, 26, 21, 20, 27, 23), (23, 27, 29, 28), (17, 1, 6, 18), (2, 5, 4, 0), (18, 6, 7, 14, 15), (1, 3, 7, 6), (0, 8, 9, 11, 2), (5, 2, 11, 13), (3, 1, 17, 4, 5, 13, 12), (16, 10, 8, 0, 4, 17), (14, 7, 3, 12)])
me_rammer_rigid_cell_002.polygons.foreach_set('material_index', [0, 0, 0, 2, 1, 2, 2, 1, 1, 1, 1, 2])
_k = set([(8, 9), (8, 10), (9, 11), (10, 16), (11, 13), (12, 13), (12, 14), (14, 15), (15, 18), (16, 17), (17, 18), (19, 20), (19, 21), (20, 27), (21, 26), (22, 23), (22, 24), (23, 28), (24, 25), (25, 26), (27, 29), (28, 29)])
me_rammer_rigid_cell_002.attributes.new('sharp_edge', 'BOOLEAN', 'EDGE').data.foreach_set('value', [ (min(e.vertices), max(e.vertices)) in _k for e in me_rammer_rigid_cell_002.edges])
_uv = me_rammer_rigid_cell_002.uv_layers.new(name='UVMap')
_uv.uv.foreach_set('vector', [0.7806, 0.245, 1.0, 0.3476, 1.0, 0.5451, 0.725, 0.01126, 0.7125, 0.06646, 0.7327, 0.07382, 0.6201, 0.5724, 0.5451, 0.5451, 0.3476, 0.3476, 0.4261, 0.0, 0.6941, 0.0, 1.0, 0.3059, 1.0, 0.5739, 0.9327, 0.47, 0.7986, 0.3066, 0.8581, 0.708, 0.8581, 0.7331, 0.8581, 0.7331, 0.8581, 0.7149, 0.375, 0.75, 0.625, 0.75, 0.625, 1.0, 0.375, 1.0, 0.8581, 0.7149, 0.8581, 0.7331, 0.6419, 0.7331, 0.6419, 0.7283, 0.6677, 0.7254, 0.8581, 0.7331, 0.6419, 0.7331, 0.6419, 0.7331, 0.8581, 0.7331, 0.125, 0.75, 0.125, 0.7149, 0.3122, 0.7234, 0.375, 0.7303, 0.375, 0.75, 0.625, 0.75, 0.375, 0.75, 0.375, 0.7303, 0.625, 0.7301, 0.6419, 0.7331, 0.8581, 0.7331, 0.875, 0.707, 0.875, 0.75, 0.625, 0.75, 0.625, 0.7301, 0.6419, 0.7283, 0.5941, 0.04735, 0.4156, 0.04723, 0.375, 0.0351, 0.375, 0.0, 0.625, 0.0, 0.625, 0.04295, 0.6419, 0.7283, 0.6419, 0.7331, 0.6419, 0.7331, 0.6419, 0.7283])
me_rammer_rigid_cell_002.materials.append(mat_tree)
me_rammer_rigid_cell_002.materials.append(mat_green)
me_rammer_rigid_cell_002.materials.append(mat_gold)
me_rammer_rigid_cell_002.materials.append(mat_black)
me_rammer_rigid_cell_002.update()
me_rammer_rigid_cell_002.normals_split_custom_set([tuple(v) for v in zip(*[iter([0.373, 0.8225, -0.4293, 0.373, 0.8225, -0.4293, 0.373, 0.8225, -0.4293, 0.7398, 0.6728, -0.001128, 0.7398, 0.6728, -0.001128, 0.7398, 0.6728, -0.001128, 0.7398, 0.6728, -0.001128, 0.7398, 0.6728, -0.001128, 0.7398, 0.6728, -0.001128, 0.7398, 0.6728, -0.001128, 0.7398, 0.6728, -0.001128, 0.424, 0.768, 0.48, 0.424, 0.768, 0.48, 0.424, 0.768, 0.48, 0.424, 0.768, 0.48, -0.9973, -0.03811, 0.06262, -0.9973, -0.03811, 0.06262, -0.9973, -0.03811, 0.06262, -0.9973, -0.03811, 0.06262, 0.0, -1.0, 0.0, 0.0, -1.0, 0.0, 0.0, -1.0, 0.0, 0.0, -1.0, 0.0, -3.85e-08, 0.0, 1.0, -3.85e-08, 0.0, 1.0, -3.85e-08, 0.0, 1.0, -3.85e-08, 0.0, 1.0, -3.85e-08, 0.0, 1.0, 0.0, -1.0, 0.0, 0.0, -1.0, 0.0, 0.0, -1.0, 0.0, 0.0, -1.0, 0.0, 0.0, 0.0, -1.0, 0.0, 0.0, -1.0, 0.0, 0.0, -1.0, 0.0, 0.0, -1.0, 0.0, 0.0, -1.0, 1.0, 0.0, 0.0, 1.0, 0.0, 0.0, 1.0, 0.0, 0.0, 1.0, 0.0, 0.0, 7.839e-08, 0.0, 1.0, 7.839e-08, 0.0, 1.0, 7.839e-08, 0.0, 1.0, 7.839e-08, 0.0, 1.0, 7.839e-08, 0.0, 1.0, 7.839e-08, 0.0, 1.0, 7.839e-08, 0.0, 1.0, -1.0, 1.768e-08, 0.0, -1.0, 1.768e-08, 0.0, -1.0, 1.768e-08, 0.0, -1.0, 1.768e-08, 0.0, -1.0, 1.768e-08, 0.0, -1.0, 1.768e-08, 0.0, 1.0, 0.0, 0.0, 1.0, 0.0, 0.0, 1.0, 0.0, 0.0, 1.0, 0.0, 0.0])] * 3)])
me_rammer_rigid_cell_003 = bpy.data.meshes.new('RAMmer-rigid_cell.003')
me_rammer_rigid_cell_003.from_pydata([(0.01965, 0.1297, 0.04866), (0.01965, 0.1234, 0.03955), (-0.007573, 0.1298, 0.04866), (-0.03629, 0.0784, -0.02341), (-0.03224, 0.1108, 0.02209), (0.01965, 0.1109, 0.02209), (0.02371, 0.08364, -0.01626), (-0.03224, 0.1297, 0.04866), (-0.03629, 0.01902, -0.04468), (0.02371, 0.04405, -0.03044), (-0.03629, -0.07485, -0.01421), (-0.03629, -0.01949, -0.05823), (0.03746, -0.02505, -0.05352), (0.03746, -0.03426, -0.0462), (0.02371, -0.03433, -0.0462), (-0.03629, -0.09952, 0.005646), (0.01965, -0.1202, 0.02209), (0.01965, -0.1532, 0.04866), (0.01253, -0.1532, 0.04866), (-0.03224, -0.112, 0.02209), (-0.03224, -0.1285, 0.04866), (0.02371, -0.0007114, -0.0462), (0.03746, -0.004243, -0.0462), (0.01965, 0.1297, 0.04866), (-0.007573, 0.1298, 0.04866), (0.01965, 0.1234, 0.03955), (-0.03224, 0.1297, 0.04866), (0.01965, 0.1109, 0.02209), (0.02371, 0.08364, -0.01626), (-0.03224, 0.1108, 0.02209), (-0.03629, 0.0784, -0.02341), (-0.03629, 0.01902, -0.04468), (-0.03629, -0.09952, 0.005646), (-0.03224, -0.112, 0.02209), (0.02371, 0.04405, -0.03044), (-0.03629, -0.07485, -0.01421), (-0.03629, -0.01949, -0.05823), (0.03746, -0.02505, -0.05352), (0.03746, -0.03426, -0.0462), (0.02371, -0.03433, -0.0462), (0.01965, -0.1202, 0.02209), (0.01965, -0.1532, 0.04866), (0.01253, -0.1532, 0.04866), (-0.03224, -0.1285, 0.04866), (0.03746, -0.004243, -0.0462), (0.02371, -0.0007114, -0.0462)], [], [(24, 23, 25), (24, 25, 27, 28, 30, 29, 26), (31, 30, 28, 34), (35, 36, 37, 38, 39, 40), (32, 35, 40, 41, 42), (33, 32, 42, 43), (37, 36, 31, 34, 45, 44), (7, 20, 18, 17, 0, 2), (4, 19, 20, 7), (5, 16, 14, 21, 9, 6), (5, 1, 0, 17, 16), (11, 10, 15, 19, 4, 3, 8), (13, 12, 22), (21, 14, 13, 22)])
me_rammer_rigid_cell_003.polygons.foreach_set('material_index', [0, 0, 0, 0, 0, 0, 0, 2, 2, 1, 2, 1, 3, 3])
_k = set([(0, 1), (0, 2), (1, 5), (2, 7), (3, 4), (3, 8), (4, 7), (5, 6), (6, 9), (8, 11), (9, 21), (10, 11), (10, 15), (12, 13), (12, 22), (13, 14), (14, 16), (15, 19), (16, 17), (17, 18), (18, 20), (19, 20), (21, 22), (23, 24), (23, 25), (24, 26), (25, 27), (26, 29), (27, 28), (28, 34), (29, 30), (30, 31), (31, 36), (32, 33), (32, 35), (33, 43), (34, 45), (35, 36), (37, 38), (37, 44), (38, 39), (39, 40), (40, 41), (41, 42), (42, 43), (44, 45)])
me_rammer_rigid_cell_003.attributes.new('sharp_edge', 'BOOLEAN', 'EDGE').data.foreach_set('value', [ (min(e.vertices), max(e.vertices)) in _k for e in me_rammer_rigid_cell_003.edges])
_uv = me_rammer_rigid_cell_003.uv_layers.new(name='UVMap')
_uv.uv.foreach_set('vector', [1.0, 0.5043, 0.9095, 0.4135, 1.0, 0.4135, 0.5043, 0.5043, 0.4135, 0.4135, 0.4307, 0.2817, 0.5038, 0.0, 0.7557, 0.0, 0.6528, 0.3307, 0.6022, 0.5259, 0.6972, 0.0, 0.7557, 0.7557, 0.5038, 0.5038, 0.4648, 0.0, 1.0, 0.6967, 0.6971, 0.6971, 0.4113, 0.4113, 0.4617, 0.4112, 0.521, 0.4645, 1.0, 0.4721, 1.0, 0.5748, 0.6967, 0.6967, 0.4984, 0.4722, 0.9042, 0.309, 1.0, 0.3092, 0.5561, 0.4733, 0.5748, 0.5748, 0.3092, 0.3092, 0.5079, 0.3094, 1.0, 0.4113, 1.0, 0.6971, 0.6972, 0.6972, 0.4648, 0.4648, 0.8168, 0.4646, 0.8364, 0.4113, 0.8581, 0.6063, 0.8581, 0.7139, 0.6716, 0.7242, 0.6419, 0.7242, 0.6419, 0.6063, 0.7553, 0.6063, 0.8581, 0.6142, 0.8581, 0.707, 0.8581, 0.7139, 0.8581, 0.6063, 0.625, 0.6141, 0.625, 0.7104, 0.5, 0.6747, 0.5, 0.6607, 0.5288, 0.642, 0.5548, 0.6255, 0.6419, 0.6141, 0.6419, 0.609, 0.6419, 0.6063, 0.6419, 0.7242, 0.6419, 0.7104, 0.4912, 0.08152, 0.5586, 0.05845, 0.5949, 0.04817, 0.625, 0.04391, 0.625, 0.1358, 0.5417, 0.1223, 0.5028, 0.09756, 0.5, 0.6746, 0.4947, 0.6708, 0.5, 0.6621, 0.5, 0.6607, 0.5, 0.6747, 0.5, 0.6746, 0.5, 0.6621])
me_rammer_rigid_cell_003.materials.append(mat_tree)
me_rammer_rigid_cell_003.materials.append(mat_green)
me_rammer_rigid_cell_003.materials.append(mat_gold)
me_rammer_rigid_cell_003.materials.append(mat_black)
me_rammer_rigid_cell_003.update()
me_rammer_rigid_cell_003.normals_split_custom_set([tuple(v) for v in zip(*[iter([0.001756, 0.8198, -0.5726, 0.001756, 0.8198, -0.5726, 0.001756, 0.8198, -0.5726, -0.001981, 0.8145, -0.5801, -0.001981, 0.8145, -0.5801, -0.001981, 0.8145, -0.5801, -0.001981, 0.8145, -0.5801, -0.001981, 0.8145, -0.5801, -0.001981, 0.8145, -0.5801, -0.001981, 0.8145, -0.5801, 0.08247, 0.336, -0.9382, 0.08247, 0.336, -0.9382, 0.08247, 0.336, -0.9382, 0.08247, 0.336, -0.9382, 0.00317, -0.6224, -0.7827, 0.00317, -0.6224, -0.7827, 0.00317, -0.6224, -0.7827, 0.00317, -0.6224, -0.7827, 0.00317, -0.6224, -0.7827, 0.00317, -0.6224, -0.7827, -0.002857, -0.627, -0.779, -0.002857, -0.627, -0.779, -0.002857, -0.627, -0.779, -0.002857, -0.627, -0.779, -0.002857, -0.627, -0.779, -0.4242, -0.7691, -0.478, -0.4242, -0.7691, -0.478, -0.4242, -0.7691, -0.478, -0.4242, -0.7691, -0.478, 0.08499, 0.3309, -0.9398, 0.08499, 0.3309, -0.9398, 0.08499, 0.3309, -0.9398, 0.08499, 0.3309, -0.9398, 0.08499, 0.3309, -0.9398, 0.08499, 0.3309, -0.9398, 4.973e-09, 0.0, 1.0, 4.973e-09, 0.0, 1.0, 4.973e-09, 0.0, 1.0, 4.973e-09, 0.0, 1.0, 4.973e-09, 0.0, 1.0, 4.973e-09, 0.0, 1.0, -1.0, 0.0, 0.0, -1.0, 0.0, 0.0, -1.0, 0.0, 0.0, -1.0, 0.0, 0.0, 0.9976, -0.005908, 0.0689, 0.9976, -0.005908, 0.0689, 0.9976, -0.005908, 0.0689, 0.9976, -0.005908, 0.0689, 0.9976, -0.005908, 0.0689, 0.9976, -0.005908, 0.0689, 1.0, 0.0, 0.0, 1.0, 0.0, 0.0, 1.0, 0.0, 0.0, 1.0, 0.0, 0.0, 1.0, 0.0, 0.0, -0.9972, 0.0054, 0.07447, -0.9972, 0.0054, 0.07447, -0.9972, 0.0054, 0.07447, -0.9972, 0.0054, 0.07447, -0.9972, 0.0054, 0.07447, -0.9972, 0.0054, 0.07447, -0.9972, 0.0054, 0.07447, 1.0, 0.0, 0.0, 1.0, 0.0, 0.0, 1.0, 0.0, 0.0, 0.0, 0.0, 1.0, 0.0, 0.0, 1.0, 0.0, 0.0, 1.0, 0.0, 0.0, 1.0])] * 3)])
me_rammer_rigid_cell_004 = bpy.data.meshes.new('RAMmer-rigid_cell.004')
me_rammer_rigid_cell_004.from_pydata([(-0.04842, 0.02388, 0.3052), (0.006484, 0.1076, -0.3441), (0.02164, 0.09516, -0.3441), (0.03407, 0.08001, -0.3441), (0.04331, 0.06272, -0.3441), (0.04901, 0.04396, -0.3441), (0.05093, 0.02445, -0.3441), (0.04901, 0.00494, -0.3441), (0.04331, -0.01382, -0.3441), (0.03407, -0.03111, -0.3441), (0.02164, -0.04626, -0.3441), (0.006484, -0.0587, -0.3441), (-0.0108, -0.06794, -0.3441), (-0.02956, -0.07363, -0.3441), (-0.04907, -0.07555, -0.3441), (-0.06858, -0.07363, -0.3441), (-0.08734, -0.06794, -0.3441), (-0.08787, -0.06766, 0.2953), (-0.04907, -0.07555, 0.3006), (-0.06858, -0.07363, 0.2978), (-0.02956, -0.07363, 0.3036), (-0.0108, -0.06794, 0.3066), (-0.09512, -0.06378, 0.2944), (0.006484, -0.0587, 0.3095), (0.01407, -0.05248, 0.3109), (0.02164, -0.04626, 0.3109), (0.04331, -0.01382, 0.3105), (0.03407, -0.03111, 0.3108), (-0.001292, 0.1118, 0.3029), (-0.001454, 0.1118, 0.08512), (-0.09505, -0.06382, -0.3441), (-0.001382, 0.1118, -0.3441), (0.006484, 0.1076, 0.304), (0.03407, 0.08001, 0.3062), (0.02164, 0.09516, 0.3051), (0.05093, 0.02445, 0.3092), (0.04901, 0.00494, 0.3099), (0.04901, 0.04396, 0.3083), (0.04331, 0.06272, 0.3073), (-0.0108, -0.06794, 0.3066), (-0.02956, -0.07363, 0.3036), (-0.04907, -0.07555, 0.3006), (-0.06858, -0.07363, 0.2978), (-0.08787, -0.06766, 0.2953), (-0.09512, -0.06378, 0.2944), (0.01407, -0.05248, 0.3109), (0.006484, -0.0587, 0.3095), (0.02164, -0.04626, 0.3109), (0.03407, -0.03111, 0.3108), (0.04331, -0.01382, 0.3105), (-0.001292, 0.1118, 0.3029), (-0.001454, 0.1118, 0.08512), (-0.09505, -0.06382, -0.3441), (-0.001382, 0.1118, -0.3441), (0.006484, 0.1076, 0.304), (0.05093, 0.02445, 0.3092), (0.04901, 0.00494, 0.3099), (0.04901, 0.04396, 0.3083), (0.04331, 0.06272, 0.3073), (0.03407, 0.08001, 0.3062), (0.02164, 0.09516, 0.3051)], [], [(40, 39, 0, 43, 42, 41), (44, 43, 0), (2, 1, 32, 34), (46, 45, 0, 39), (49, 50, 0, 45, 47, 48), (50, 51, 0), (50, 49, 56, 55, 57, 58, 59, 60, 54), (1, 53, 29, 28, 32), (37, 5, 4, 38), (0, 51, 31, 52, 44), (25, 10, 9, 27), (38, 4, 3, 33), (21, 12, 11, 23), (36, 7, 6, 35), (27, 9, 8, 26), (26, 8, 7, 36), (23, 11, 10, 25, 24), (18, 14, 13, 20), (19, 15, 14, 18), (17, 16, 15, 19), (35, 6, 5, 37), (5, 6, 7, 8, 9, 10, 11, 12, 13, 14, 15, 16, 30, 53, 1, 2, 3, 4), (22, 30, 16, 17), (33, 3, 2, 34), (20, 13, 12, 21)])
_k = set([(17, 19), (17, 22), (18, 19), (18, 20), (20, 21), (21, 23), (22, 30), (23, 24), (24, 25), (25, 27), (26, 27), (26, 36), (28, 29), (28, 32), (29, 53), (30, 53), (31, 51), (31, 52), (32, 34), (33, 34), (33, 38), (35, 36), (35, 37), (37, 38), (39, 40), (39, 46), (40, 41), (41, 42), (42, 43), (43, 44), (44, 52), (45, 46), (45, 47), (47, 48), (48, 49), (49, 56), (50, 51), (50, 54), (54, 60), (55, 56), (55, 57), (57, 58), (58, 59), (59, 60)])
me_rammer_rigid_cell_004.attributes.new('sharp_edge', 'BOOLEAN', 'EDGE').data.foreach_set('value', [ (min(e.vertices), max(e.vertices)) in _k for e in me_rammer_rigid_cell_004.edges])
_uv = me_rammer_rigid_cell_004.uv_layers.new(name='UVMap')
_uv.uv.foreach_set('vector', [0.7969, 0.07606, 0.7391, 0.0, 1.0, 0.0, 0.9978, 0.2604, 0.9271, 0.206, 0.8592, 0.1438, 0.3102, 0.0, 0.2618, 0.2618, 0.0, 0.0, 0.875, 0.5, 0.9062, 0.5, 0.9062, 0.7493, 0.875, 0.7497, 0.7243, 0.09286, 0.5803, 0.0, 1.0, 0.0, 1.0, 0.2609, 0.5496, 0.0, 1.0, 0.0, 1.0, 1.0, 0.5803, 0.5803, 0.5632, 0.4559, 0.5459, 0.2282, 0.6852, 0.6852, 1.0, 0.6853, 1.0, 1.0, 0.0, 0.0, 0.4504, 0.0, 0.4951, 0.06359, 0.5134, 0.1206, 0.4943, 0.1542, 0.4384, 0.1629, 0.348, 0.1465, 0.2265, 0.1056, 0.07854, 0.04175, 0.9062, 0.5, 0.9205, 0.5, 0.9206, 0.6651, 0.9199, 0.7491, 0.9062, 0.7493, 0.7812, 0.7509, 0.7812, 0.5, 0.8125, 0.5, 0.8125, 0.7505, 1.0, 1.0, 0.6853, 0.6853, 0.3771, 0.07176, 0.6898, 0.07194, 0.3102, 0.3102, 0.625, 0.752, 0.625, 0.5, 0.6562, 0.5, 0.6562, 0.7519, 0.8125, 0.7505, 0.8125, 0.5, 0.8438, 0.5, 0.8438, 0.7501, 0.5625, 0.7503, 0.5625, 0.5, 0.5938, 0.5, 0.5938, 0.7514, 0.7188, 0.7516, 0.7188, 0.5, 0.75, 0.5, 0.75, 0.7513, 0.6562, 0.7519, 0.6562, 0.5, 0.6875, 0.5, 0.6875, 0.7518, 0.6875, 0.7518, 0.6875, 0.5, 0.7188, 0.5, 0.7188, 0.7516, 0.5938, 0.7514, 0.5938, 0.5, 0.625, 0.5, 0.625, 0.752, 0.6094, 0.7519, 0.5, 0.748, 0.5, 0.5, 0.5312, 0.5, 0.5312, 0.7491, 0.4688, 0.7469, 0.4688, 0.5, 0.5, 0.5, 0.5, 0.748, 0.4375, 0.746, 0.4375, 0.5, 0.4688, 0.5, 0.4688, 0.7469, 0.75, 0.7513, 0.75, 0.5, 0.7812, 0.5, 0.7812, 0.7509, 0.9854, 0.2968, 0.99, 0.25, 0.9854, 0.2032, 0.9717, 0.1582, 0.9496, 0.1167, 0.9197, 0.08029, 0.8833, 0.05045, 0.8418, 0.02827, 0.7968, 0.01461, 0.75, 0.01, 0.7032, 0.01461, 0.6582, 0.02827, 0.6397, 0.03816, 0.8645, 0.4596, 0.8833, 0.4496, 0.9197, 0.4197, 0.9496, 0.3833, 0.9717, 0.3418, 0.4234, 0.7456, 0.4236, 0.5, 0.4375, 0.5, 0.4365, 0.7459, 0.8438, 0.7501, 0.8438, 0.5, 0.875, 0.5, 0.875, 0.7497, 0.5312, 0.7491, 0.5312, 0.5, 0.5625, 0.5, 0.5625, 0.7503])
me_rammer_rigid_cell_004.materials.append(mat_tree)
me_rammer_rigid_cell_004.materials.append(mat_green)
me_rammer_rigid_cell_004.materials.append(mat_gold)
me_rammer_rigid_cell_004.materials.append(mat_black)
me_rammer_rigid_cell_004.update()
me_rammer_rigid_cell_004.normals_split_custom_set([tuple(v) for v in zip(*[iter([-0.1453, -0.04449, 0.9884, -0.1453, -0.04449, 0.9884, -0.1453, -0.04449, 0.9884, -0.1453, -0.04449, 0.9884, -0.1453, -0.04449, 0.9884, -0.1453, -0.04449, 0.9884, -0.1473, -0.04361, 0.9881, -0.1473, -0.04361, 0.9881, -0.1473, -0.04361, 0.9881, 0.6344, 0.773, 0.0, 0.6344, 0.773, 0.0, 0.6344, 0.773, 0.0, 0.6344, 0.773, 0.0, -0.1431, -0.04355, 0.9887, -0.1431, -0.04355, 0.9887, -0.1431, -0.04355, 0.9887, -0.1431, -0.04355, 0.9887, -0.0396, 0.04458, 0.9982, -0.0396, 0.04458, 0.9982, -0.0396, 0.04458, 0.9982, -0.0396, 0.04458, 0.9982, -0.0396, 0.04458, 0.9982, -0.0396, 0.04458, 0.9982, -0.8813, 0.4726, 0.000841, -0.8813, 0.4726, 0.000841, -0.8813, 0.4726, 0.000841, -0.05337, 0.03713, 0.9979, -0.05337, 0.03713, 0.9979, -0.05337, 0.03713, 0.9979, -0.05337, 0.03713, 0.9979, -0.05337, 0.03713, 0.9979, -0.05337, 0.03713, 0.9979, -0.05337, 0.03713, 0.9979, -0.05337, 0.03713, 0.9979, -0.05337, 0.03713, 0.9979, 0.4714, 0.8819, 1.005e-08, 0.4714, 0.8819, 1.005e-08, 0.4714, 0.8819, 1.005e-08, 0.4714, 0.8819, 1.005e-08, 0.4714, 0.8819, 1.005e-08, 0.9569, 0.2903, 0.0, 0.9569, 0.2903, 0.0, 0.9569, 0.2903, 0.0, 0.9569, 0.2903, 0.0, -0.8824, 0.4705, -0.0001732, -0.8824, 0.4705, -0.0001732, -0.8824, 0.4705, -0.0001732, -0.8824, 0.4705, -0.0001732, -0.8824, 0.4705, -0.0001732, 0.773, -0.6344, 0.0, 0.773, -0.6344, 0.0, 0.773, -0.6344, 0.0, 0.773, -0.6344, 0.0, 0.8819, 0.4714, 0.0, 0.8819, 0.4714, 0.0, 0.8819, 0.4714, 0.0, 0.8819, 0.4714, 0.0, 0.4714, -0.8819, 0.0, 0.4714, -0.8819, 0.0, 0.4714, -0.8819, 0.0, 0.4714, -0.8819, 0.0, 0.9952, -0.09802, 0.0, 0.9952, -0.09802, 0.0, 0.9952, -0.09802, 0.0, 0.9952, -0.09802, 0.0, 0.8819, -0.4714, 0.0, 0.8819, -0.4714, 0.0, 0.8819, -0.4714, 0.0, 0.8819, -0.4714, 0.0, 0.9569, -0.2903, 0.0, 0.9569, -0.2903, 0.0, 0.9569, -0.2903, 0.0, 0.9569, -0.2903, 0.0, 0.6344, -0.773, -2.268e-09, 0.6344, -0.773, -2.268e-09, 0.6344, -0.773, -2.268e-09, 0.6344, -0.773, -2.268e-09, 0.6344, -0.773, -2.268e-09, 0.09802, -0.9952, 0.0, 0.09802, -0.9952, 0.0, 0.09802, -0.9952, 0.0, 0.09802, -0.9952, 0.0, -0.09802, -0.9952, 0.0, -0.09802, -0.9952, 0.0, -0.09802, -0.9952, 0.0, -0.09802, -0.9952, 0.0, -0.2931, -0.9561, 9.006e-05, -0.2931, -0.9561, 9.006e-05, -0.2931, -0.9561, 9.006e-05, -0.2931, -0.9561, 9.006e-05, 0.9952, 0.09802, 0.0, 0.9952, 0.09802, 0.0, 0.9952, 0.09802, 0.0, 0.9952, 0.09802, 0.0, 2.115e-07, 0.0, -1.0, 2.115e-07, 0.0, -1.0, 2.115e-07, 0.0, -1.0, 2.115e-07, 0.0, -1.0, 2.115e-07, 0.0, -1.0, 2.115e-07, 0.0, -1.0, 2.115e-07, 0.0, -1.0, 2.115e-07, 0.0, -1.0, 2.115e-07, 0.0, -1.0, 2.115e-07, 0.0, -1.0, 2.115e-07, 0.0, -1.0, 2.115e-07, 0.0, -1.0, 2.115e-07, 0.0, -1.0, 2.115e-07, 0.0, -1.0, 2.115e-07, 0.0, -1.0, 2.115e-07, 0.0, -1.0, 2.115e-07, 0.0, -1.0, 2.115e-07, 0.0, -1.0, -0.4714, -0.8819, -6.713e-09, -0.4714, -0.8819, -6.713e-09, -0.4714, -0.8819, -6.713e-09, -0.4714, -0.8819, -6.713e-09, 0.773, 0.6344, 0.0, 0.773, 0.6344, 0.0, 0.773, 0.6344, 0.0, 0.773, 0.6344, 0.0, 0.2903, -0.9569, 0.0, 0.2903, -0.9569, 0.0, 0.2903, -0.9569, 0.0, 0.2903, -0.9569, 0.0])] * 3)])

# ---- objects
ob_rammer_rigid_cell = bpy.data.objects.new('RAMmer-rigid_cell', me_rammer_rigid_cell_010)
ob_rammer_rigid_cell_001 = bpy.data.objects.new('RAMmer-rigid_cell.001', me_rammer_rigid_cell_011)
ob_rammer_rigid_cell_006 = bpy.data.objects.new('RAMmer-rigid_cell.006', me_rammer_rigid_cell_001)
ob_rammer_rigid_cell_007 = bpy.data.objects.new('RAMmer-rigid_cell.007', me_rammer_rigid_cell_002)
ob_rammer_rigid_cell_008 = bpy.data.objects.new('RAMmer-rigid_cell.008', me_rammer_rigid_cell_003)
ob_rammer_rigid_cell_009 = bpy.data.objects.new('RAMmer-rigid_cell.009', me_rammer_rigid_cell_004)

# ---- transforms, parenting, visibility, modifiers, constraints
ob_rammer_rigid_cell.location = (0.01696, 0.1123, 0.7933)
ob_rammer_rigid_cell_001.location = (0.02601, -0.1935, 0.7877)
ob_rammer_rigid_cell_006.location = (-0.04239, 0.02191, -0.293)
ob_rammer_rigid_cell_007.location = (3.222e-05, -0.2483, 0.8168)
ob_rammer_rigid_cell_008.location = (0.006293, -0.08487, 0.8615)
ob_rammer_rigid_cell_009.location = (0.04907, -0.02445, -0.3059)

# ---- collection membership
col_collection.objects.link(ob_rammer_rigid_cell)
col_collection.objects.link(ob_rammer_rigid_cell_001)
col_collection.objects.link(ob_rammer_rigid_cell_006)
col_collection.objects.link(ob_rammer_rigid_cell_007)
col_collection.objects.link(ob_rammer_rigid_cell_008)
col_collection.objects.link(ob_rammer_rigid_cell_009)

# ---- scene / render settings (as saved in the file)
scene.frame_start = 1; scene.frame_end = 250; scene.frame_set(1)
scene.render.engine = 'BLENDER_EEVEE_NEXT'
bpy.context.view_layer.update()

# ---- added for rendering (the .blend has no active camera and no usable light): camera, sun
cam_auto = bpy.data.cameras.new('AutoCamera')
cam_auto.lens = 50.0
cam_auto.sensor_width = 36.0
cam_auto.clip_end = 1000.0
ob_auto_camera = bpy.data.objects.new('AutoCamera', cam_auto)
scene.collection.objects.link(ob_auto_camera)
ob_auto_camera.location = (1.55757, -1.86909, 1.37613)
ob_auto_camera.rotation_euler = (1.09748, -7.21219e-08, 0.694738)
scene.camera = ob_auto_camera
light_auto_sun = bpy.data.lights.new('AutoSun', 'SUN')
light_auto_sun.energy = 3.0
light_auto_sun.angle = 0.0523599
ob_auto_sun = bpy.data.objects.new('AutoSun', light_auto_sun)
scene.collection.objects.link(ob_auto_sun)
ob_auto_sun.rotation_euler = (0.872665, 0.174533, 0.523599)
bpy.context.view_layer.update()
